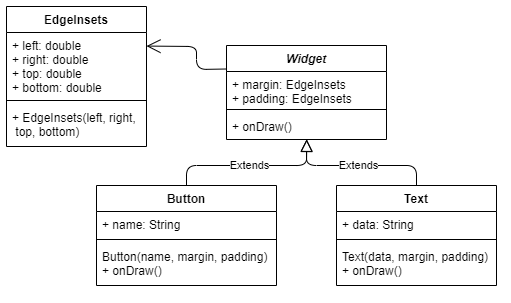

The diagram above was exported from draw.io. Its source (the exported page's mxGraphModel, read from the mxfile embedded in the PNG):
<mxGraphModel dx="813" dy="470" grid="1" gridSize="10" guides="1" tooltips="1" connect="1" arrows="1" fold="1" page="1" pageScale="1" pageWidth="827" pageHeight="1169" math="0" shadow="0">
  <root>
    <mxCell id="0" />
    <mxCell id="1" parent="0" />
    <mxCell id="JAOxKy0_KudfqqJWLjhn-5" value="Button" style="swimlane;fontStyle=1;align=center;verticalAlign=top;childLayout=stackLayout;horizontal=1;startSize=26;horizontalStack=0;resizeParent=1;resizeParentMax=0;resizeLast=0;collapsible=1;marginBottom=0;" vertex="1" parent="1">
      <mxGeometry x="350" y="440" width="180" height="100" as="geometry" />
    </mxCell>
    <mxCell id="JAOxKy0_KudfqqJWLjhn-6" value="+ name: String" style="text;strokeColor=none;fillColor=none;align=left;verticalAlign=top;spacingLeft=4;spacingRight=4;overflow=hidden;rotatable=0;points=[[0,0.5],[1,0.5]];portConstraint=eastwest;" vertex="1" parent="JAOxKy0_KudfqqJWLjhn-5">
      <mxGeometry y="26" width="180" height="24" as="geometry" />
    </mxCell>
    <mxCell id="JAOxKy0_KudfqqJWLjhn-7" value="" style="line;strokeWidth=1;fillColor=none;align=left;verticalAlign=middle;spacingTop=-1;spacingLeft=3;spacingRight=3;rotatable=0;labelPosition=right;points=[];portConstraint=eastwest;" vertex="1" parent="JAOxKy0_KudfqqJWLjhn-5">
      <mxGeometry y="50" width="180" height="8" as="geometry" />
    </mxCell>
    <mxCell id="JAOxKy0_KudfqqJWLjhn-8" value="Button(name, margin, padding)&#10;+ onDraw()" style="text;strokeColor=none;fillColor=none;align=left;verticalAlign=top;spacingLeft=4;spacingRight=4;overflow=hidden;rotatable=0;points=[[0,0.5],[1,0.5]];portConstraint=eastwest;" vertex="1" parent="JAOxKy0_KudfqqJWLjhn-5">
      <mxGeometry y="58" width="180" height="42" as="geometry" />
    </mxCell>
    <mxCell id="JAOxKy0_KudfqqJWLjhn-17" value="EdgeInsets" style="swimlane;fontStyle=1;align=center;verticalAlign=top;childLayout=stackLayout;horizontal=1;startSize=26;horizontalStack=0;resizeParent=1;resizeParentMax=0;resizeLast=0;collapsible=1;marginBottom=0;" vertex="1" parent="1">
      <mxGeometry x="260" y="261" width="140" height="140" as="geometry" />
    </mxCell>
    <mxCell id="JAOxKy0_KudfqqJWLjhn-18" value="+ left: double&#10;+ right: double&#10;+ top: double&#10;+ bottom: double" style="text;strokeColor=none;fillColor=none;align=left;verticalAlign=top;spacingLeft=4;spacingRight=4;overflow=hidden;rotatable=0;points=[[0,0.5],[1,0.5]];portConstraint=eastwest;" vertex="1" parent="JAOxKy0_KudfqqJWLjhn-17">
      <mxGeometry y="26" width="140" height="64" as="geometry" />
    </mxCell>
    <mxCell id="JAOxKy0_KudfqqJWLjhn-19" value="" style="line;strokeWidth=1;fillColor=none;align=left;verticalAlign=middle;spacingTop=-1;spacingLeft=3;spacingRight=3;rotatable=0;labelPosition=right;points=[];portConstraint=eastwest;" vertex="1" parent="JAOxKy0_KudfqqJWLjhn-17">
      <mxGeometry y="90" width="140" height="8" as="geometry" />
    </mxCell>
    <mxCell id="JAOxKy0_KudfqqJWLjhn-20" value="+ EdgeInsets(left, right,&#10; top, bottom)" style="text;strokeColor=none;fillColor=none;align=left;verticalAlign=top;spacingLeft=4;spacingRight=4;overflow=hidden;rotatable=0;points=[[0,0.5],[1,0.5]];portConstraint=eastwest;" vertex="1" parent="JAOxKy0_KudfqqJWLjhn-17">
      <mxGeometry y="98" width="140" height="42" as="geometry" />
    </mxCell>
    <mxCell id="JAOxKy0_KudfqqJWLjhn-21" value="Text" style="swimlane;fontStyle=1;align=center;verticalAlign=top;childLayout=stackLayout;horizontal=1;startSize=26;horizontalStack=0;resizeParent=1;resizeParentMax=0;resizeLast=0;collapsible=1;marginBottom=0;" vertex="1" parent="1">
      <mxGeometry x="590" y="440" width="160" height="100" as="geometry" />
    </mxCell>
    <mxCell id="JAOxKy0_KudfqqJWLjhn-22" value="+ data: String" style="text;strokeColor=none;fillColor=none;align=left;verticalAlign=top;spacingLeft=4;spacingRight=4;overflow=hidden;rotatable=0;points=[[0,0.5],[1,0.5]];portConstraint=eastwest;" vertex="1" parent="JAOxKy0_KudfqqJWLjhn-21">
      <mxGeometry y="26" width="160" height="24" as="geometry" />
    </mxCell>
    <mxCell id="JAOxKy0_KudfqqJWLjhn-23" value="" style="line;strokeWidth=1;fillColor=none;align=left;verticalAlign=middle;spacingTop=-1;spacingLeft=3;spacingRight=3;rotatable=0;labelPosition=right;points=[];portConstraint=eastwest;" vertex="1" parent="JAOxKy0_KudfqqJWLjhn-21">
      <mxGeometry y="50" width="160" height="8" as="geometry" />
    </mxCell>
    <mxCell id="JAOxKy0_KudfqqJWLjhn-24" value="Text(data, margin, padding)&#10;+ onDraw()" style="text;strokeColor=none;fillColor=none;align=left;verticalAlign=top;spacingLeft=4;spacingRight=4;overflow=hidden;rotatable=0;points=[[0,0.5],[1,0.5]];portConstraint=eastwest;" vertex="1" parent="JAOxKy0_KudfqqJWLjhn-21">
      <mxGeometry y="58" width="160" height="42" as="geometry" />
    </mxCell>
    <mxCell id="JAOxKy0_KudfqqJWLjhn-25" value="Widget" style="swimlane;fontStyle=3;align=center;verticalAlign=top;childLayout=stackLayout;horizontal=1;startSize=26;horizontalStack=0;resizeParent=1;resizeParentMax=0;resizeLast=0;collapsible=1;marginBottom=0;" vertex="1" parent="1">
      <mxGeometry x="480" y="300" width="160" height="94" as="geometry" />
    </mxCell>
    <mxCell id="JAOxKy0_KudfqqJWLjhn-26" value="+ margin: EdgeInsets&#10;+ padding: EdgeInsets" style="text;strokeColor=none;fillColor=none;align=left;verticalAlign=top;spacingLeft=4;spacingRight=4;overflow=hidden;rotatable=0;points=[[0,0.5],[1,0.5]];portConstraint=eastwest;" vertex="1" parent="JAOxKy0_KudfqqJWLjhn-25">
      <mxGeometry y="26" width="160" height="34" as="geometry" />
    </mxCell>
    <mxCell id="JAOxKy0_KudfqqJWLjhn-27" value="" style="line;strokeWidth=1;fillColor=none;align=left;verticalAlign=middle;spacingTop=-1;spacingLeft=3;spacingRight=3;rotatable=0;labelPosition=right;points=[];portConstraint=eastwest;" vertex="1" parent="JAOxKy0_KudfqqJWLjhn-25">
      <mxGeometry y="60" width="160" height="8" as="geometry" />
    </mxCell>
    <mxCell id="JAOxKy0_KudfqqJWLjhn-28" value="+ onDraw()" style="text;strokeColor=none;fillColor=none;align=left;verticalAlign=top;spacingLeft=4;spacingRight=4;overflow=hidden;rotatable=0;points=[[0,0.5],[1,0.5]];portConstraint=eastwest;" vertex="1" parent="JAOxKy0_KudfqqJWLjhn-25">
      <mxGeometry y="68" width="160" height="26" as="geometry" />
    </mxCell>
    <mxCell id="JAOxKy0_KudfqqJWLjhn-29" value="Extends" style="endArrow=block;endSize=10;endFill=0;html=1;entryX=0.501;entryY=1.001;entryDx=0;entryDy=0;entryPerimeter=0;exitX=0.5;exitY=0;exitDx=0;exitDy=0;" edge="1" parent="1" source="JAOxKy0_KudfqqJWLjhn-5" target="JAOxKy0_KudfqqJWLjhn-28">
      <mxGeometry width="160" relative="1" as="geometry">
        <mxPoint x="380" y="420" as="sourcePoint" />
        <mxPoint x="560" y="420" as="targetPoint" />
        <Array as="points">
          <mxPoint x="440" y="420" />
          <mxPoint x="560" y="420" />
        </Array>
      </mxGeometry>
    </mxCell>
    <mxCell id="JAOxKy0_KudfqqJWLjhn-30" value="Extends" style="endArrow=block;endSize=10;endFill=0;html=1;exitX=0.5;exitY=0;exitDx=0;exitDy=0;entryX=0.501;entryY=0.991;entryDx=0;entryDy=0;entryPerimeter=0;" edge="1" parent="1" source="JAOxKy0_KudfqqJWLjhn-21" target="JAOxKy0_KudfqqJWLjhn-28">
      <mxGeometry width="160" relative="1" as="geometry">
        <mxPoint x="760" y="420" as="sourcePoint" />
        <mxPoint x="560" y="401" as="targetPoint" />
        <Array as="points">
          <mxPoint x="670" y="420" />
          <mxPoint x="560" y="420" />
        </Array>
      </mxGeometry>
    </mxCell>
    <mxCell id="JAOxKy0_KudfqqJWLjhn-32" value="" style="endArrow=open;endFill=1;endSize=12;html=1;exitX=0;exitY=0.25;exitDx=0;exitDy=0;entryX=1;entryY=0.212;entryDx=0;entryDy=0;entryPerimeter=0;" edge="1" parent="1" source="JAOxKy0_KudfqqJWLjhn-25" target="JAOxKy0_KudfqqJWLjhn-18">
      <mxGeometry width="160" relative="1" as="geometry">
        <mxPoint x="390" y="250" as="sourcePoint" />
        <mxPoint x="430" y="290" as="targetPoint" />
        <Array as="points">
          <mxPoint x="450" y="324" />
          <mxPoint x="450" y="301" />
        </Array>
      </mxGeometry>
    </mxCell>
  </root>
</mxGraphModel>